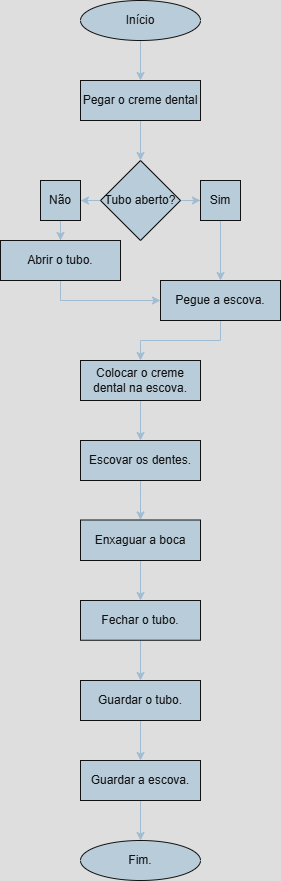

The diagram above was exported from draw.io. Its source (the exported page's mxGraphModel, read from the mxfile embedded in the PNG):
<mxGraphModel dx="1044" dy="562" grid="1" gridSize="10" guides="1" tooltips="1" connect="1" arrows="1" fold="1" page="1" pageScale="1" pageWidth="827" pageHeight="1169" math="0" shadow="0">
  <root>
    <mxCell id="0" />
    <mxCell id="1" parent="0" />
    <mxCell id="I6MGkkgUBnzEobdnqSnL-139" value="" style="edgeStyle=orthogonalEdgeStyle;rounded=0;orthogonalLoop=1;jettySize=auto;html=1;strokeColor=#23445D;" edge="1" parent="1" source="I6MGkkgUBnzEobdnqSnL-1" target="I6MGkkgUBnzEobdnqSnL-138">
      <mxGeometry relative="1" as="geometry">
        <Array as="points">
          <mxPoint x="420" y="80" />
          <mxPoint x="420" y="80" />
        </Array>
      </mxGeometry>
    </mxCell>
    <mxCell id="I6MGkkgUBnzEobdnqSnL-1" value="Início" style="ellipse;whiteSpace=wrap;html=1;labelBackgroundColor=none;fillColor=#182E3E;strokeColor=#FFFFFF;fontColor=#FFFFFF;" vertex="1" parent="1">
      <mxGeometry x="360" y="40" width="120" height="40" as="geometry" />
    </mxCell>
    <mxCell id="I6MGkkgUBnzEobdnqSnL-136" value="Fim." style="ellipse;whiteSpace=wrap;html=1;labelBackgroundColor=none;fillColor=#182E3E;strokeColor=#FFFFFF;fontColor=#FFFFFF;" vertex="1" parent="1">
      <mxGeometry x="360" y="880" width="120" height="40" as="geometry" />
    </mxCell>
    <mxCell id="I6MGkkgUBnzEobdnqSnL-141" value="" style="edgeStyle=orthogonalEdgeStyle;rounded=0;orthogonalLoop=1;jettySize=auto;html=1;strokeColor=#23445D;" edge="1" parent="1" source="I6MGkkgUBnzEobdnqSnL-138" target="I6MGkkgUBnzEobdnqSnL-140">
      <mxGeometry relative="1" as="geometry" />
    </mxCell>
    <mxCell id="I6MGkkgUBnzEobdnqSnL-138" value="Pegar o creme dental" style="rounded=0;whiteSpace=wrap;html=1;strokeColor=#FFFFFF;fontColor=#FFFFFF;fillColor=#182E3E;" vertex="1" parent="1">
      <mxGeometry x="360" y="120" width="120" height="40" as="geometry" />
    </mxCell>
    <mxCell id="I6MGkkgUBnzEobdnqSnL-143" value="" style="edgeStyle=orthogonalEdgeStyle;rounded=0;orthogonalLoop=1;jettySize=auto;html=1;strokeColor=#23445D;" edge="1" parent="1" source="I6MGkkgUBnzEobdnqSnL-140" target="I6MGkkgUBnzEobdnqSnL-142">
      <mxGeometry relative="1" as="geometry" />
    </mxCell>
    <mxCell id="I6MGkkgUBnzEobdnqSnL-145" value="" style="edgeStyle=orthogonalEdgeStyle;rounded=0;orthogonalLoop=1;jettySize=auto;html=1;strokeColor=#23445D;" edge="1" parent="1" source="I6MGkkgUBnzEobdnqSnL-140" target="I6MGkkgUBnzEobdnqSnL-144">
      <mxGeometry relative="1" as="geometry" />
    </mxCell>
    <mxCell id="I6MGkkgUBnzEobdnqSnL-140" value="Tubo aberto?" style="rhombus;whiteSpace=wrap;html=1;fillColor=#182E3E;strokeColor=#FFFFFF;fontColor=#FFFFFF;rounded=0;" vertex="1" parent="1">
      <mxGeometry x="380" y="200" width="80" height="80" as="geometry" />
    </mxCell>
    <mxCell id="I6MGkkgUBnzEobdnqSnL-147" value="" style="edgeStyle=orthogonalEdgeStyle;rounded=0;orthogonalLoop=1;jettySize=auto;html=1;strokeColor=#23445D;" edge="1" parent="1" source="I6MGkkgUBnzEobdnqSnL-142" target="I6MGkkgUBnzEobdnqSnL-146">
      <mxGeometry relative="1" as="geometry" />
    </mxCell>
    <mxCell id="I6MGkkgUBnzEobdnqSnL-142" value="Sim" style="whiteSpace=wrap;html=1;fillColor=#182E3E;strokeColor=#FFFFFF;fontColor=#FFFFFF;rounded=0;" vertex="1" parent="1">
      <mxGeometry x="480" y="220" width="40" height="40" as="geometry" />
    </mxCell>
    <mxCell id="I6MGkkgUBnzEobdnqSnL-149" value="" style="edgeStyle=orthogonalEdgeStyle;rounded=0;orthogonalLoop=1;jettySize=auto;html=1;strokeColor=#23445D;" edge="1" parent="1" source="I6MGkkgUBnzEobdnqSnL-144" target="I6MGkkgUBnzEobdnqSnL-148">
      <mxGeometry relative="1" as="geometry" />
    </mxCell>
    <mxCell id="I6MGkkgUBnzEobdnqSnL-144" value="Não" style="whiteSpace=wrap;html=1;fillColor=#182E3E;strokeColor=#FFFFFF;fontColor=#FFFFFF;rounded=0;" vertex="1" parent="1">
      <mxGeometry x="320" y="220" width="40" height="40" as="geometry" />
    </mxCell>
    <mxCell id="I6MGkkgUBnzEobdnqSnL-152" value="" style="edgeStyle=orthogonalEdgeStyle;rounded=0;orthogonalLoop=1;jettySize=auto;html=1;strokeColor=#23445D;" edge="1" parent="1" source="I6MGkkgUBnzEobdnqSnL-146" target="I6MGkkgUBnzEobdnqSnL-151">
      <mxGeometry relative="1" as="geometry">
        <Array as="points">
          <mxPoint x="500" y="380" />
          <mxPoint x="420" y="380" />
        </Array>
      </mxGeometry>
    </mxCell>
    <mxCell id="I6MGkkgUBnzEobdnqSnL-146" value="Pegue a escova." style="whiteSpace=wrap;html=1;fillColor=#182E3E;strokeColor=#FFFFFF;fontColor=#FFFFFF;rounded=0;" vertex="1" parent="1">
      <mxGeometry x="440" y="320" width="120" height="40" as="geometry" />
    </mxCell>
    <mxCell id="I6MGkkgUBnzEobdnqSnL-150" style="edgeStyle=orthogonalEdgeStyle;rounded=0;orthogonalLoop=1;jettySize=auto;html=1;exitX=0.5;exitY=1;exitDx=0;exitDy=0;strokeColor=#23445D;" edge="1" parent="1" source="I6MGkkgUBnzEobdnqSnL-148" target="I6MGkkgUBnzEobdnqSnL-146">
      <mxGeometry relative="1" as="geometry" />
    </mxCell>
    <mxCell id="I6MGkkgUBnzEobdnqSnL-148" value="Abrir o tubo." style="whiteSpace=wrap;html=1;fillColor=#182E3E;strokeColor=#FFFFFF;fontColor=#FFFFFF;rounded=0;" vertex="1" parent="1">
      <mxGeometry x="280" y="280" width="120" height="40" as="geometry" />
    </mxCell>
    <mxCell id="I6MGkkgUBnzEobdnqSnL-154" value="" style="edgeStyle=orthogonalEdgeStyle;rounded=0;orthogonalLoop=1;jettySize=auto;html=1;strokeColor=#23445D;" edge="1" parent="1" source="I6MGkkgUBnzEobdnqSnL-151" target="I6MGkkgUBnzEobdnqSnL-153">
      <mxGeometry relative="1" as="geometry" />
    </mxCell>
    <mxCell id="I6MGkkgUBnzEobdnqSnL-151" value="Colocar o creme dental na escova." style="whiteSpace=wrap;html=1;fillColor=#182E3E;strokeColor=#FFFFFF;fontColor=#FFFFFF;rounded=0;" vertex="1" parent="1">
      <mxGeometry x="360" y="400" width="120" height="40" as="geometry" />
    </mxCell>
    <mxCell id="I6MGkkgUBnzEobdnqSnL-156" value="" style="edgeStyle=orthogonalEdgeStyle;rounded=0;orthogonalLoop=1;jettySize=auto;html=1;strokeColor=#23445D;" edge="1" parent="1" source="I6MGkkgUBnzEobdnqSnL-153" target="I6MGkkgUBnzEobdnqSnL-155">
      <mxGeometry relative="1" as="geometry" />
    </mxCell>
    <mxCell id="I6MGkkgUBnzEobdnqSnL-153" value="Escovar os dentes." style="whiteSpace=wrap;html=1;fillColor=#182E3E;strokeColor=#FFFFFF;fontColor=#FFFFFF;rounded=0;" vertex="1" parent="1">
      <mxGeometry x="360" y="480" width="120" height="40" as="geometry" />
    </mxCell>
    <mxCell id="I6MGkkgUBnzEobdnqSnL-158" value="" style="edgeStyle=orthogonalEdgeStyle;rounded=0;orthogonalLoop=1;jettySize=auto;html=1;strokeColor=#23445D;" edge="1" parent="1" source="I6MGkkgUBnzEobdnqSnL-155" target="I6MGkkgUBnzEobdnqSnL-157">
      <mxGeometry relative="1" as="geometry" />
    </mxCell>
    <mxCell id="I6MGkkgUBnzEobdnqSnL-155" value="Enxaguar a boca" style="whiteSpace=wrap;html=1;fillColor=#182E3E;strokeColor=#FFFFFF;fontColor=#FFFFFF;rounded=0;" vertex="1" parent="1">
      <mxGeometry x="360" y="559.5" width="120" height="40.5" as="geometry" />
    </mxCell>
    <mxCell id="I6MGkkgUBnzEobdnqSnL-160" value="" style="edgeStyle=orthogonalEdgeStyle;rounded=0;orthogonalLoop=1;jettySize=auto;html=1;strokeColor=#23445D;" edge="1" parent="1" source="I6MGkkgUBnzEobdnqSnL-157" target="I6MGkkgUBnzEobdnqSnL-159">
      <mxGeometry relative="1" as="geometry" />
    </mxCell>
    <mxCell id="I6MGkkgUBnzEobdnqSnL-157" value="Fechar o tubo." style="whiteSpace=wrap;html=1;fillColor=#182E3E;strokeColor=#FFFFFF;fontColor=#FFFFFF;rounded=0;" vertex="1" parent="1">
      <mxGeometry x="360" y="640" width="120" height="39.75" as="geometry" />
    </mxCell>
    <mxCell id="I6MGkkgUBnzEobdnqSnL-162" value="" style="edgeStyle=orthogonalEdgeStyle;rounded=0;orthogonalLoop=1;jettySize=auto;html=1;strokeColor=#23445D;" edge="1" parent="1" source="I6MGkkgUBnzEobdnqSnL-159" target="I6MGkkgUBnzEobdnqSnL-161">
      <mxGeometry relative="1" as="geometry" />
    </mxCell>
    <mxCell id="I6MGkkgUBnzEobdnqSnL-159" value="Guardar o tubo." style="whiteSpace=wrap;html=1;fillColor=#182E3E;strokeColor=#FFFFFF;fontColor=#FFFFFF;rounded=0;" vertex="1" parent="1">
      <mxGeometry x="360" y="720" width="120" height="40" as="geometry" />
    </mxCell>
    <mxCell id="I6MGkkgUBnzEobdnqSnL-163" value="" style="edgeStyle=orthogonalEdgeStyle;rounded=0;orthogonalLoop=1;jettySize=auto;html=1;strokeColor=#23445D;" edge="1" parent="1" source="I6MGkkgUBnzEobdnqSnL-161" target="I6MGkkgUBnzEobdnqSnL-136">
      <mxGeometry relative="1" as="geometry" />
    </mxCell>
    <mxCell id="I6MGkkgUBnzEobdnqSnL-161" value="Guardar a escova." style="whiteSpace=wrap;html=1;fillColor=#182E3E;strokeColor=#FFFFFF;fontColor=#FFFFFF;rounded=0;" vertex="1" parent="1">
      <mxGeometry x="360" y="800" width="120" height="40" as="geometry" />
    </mxCell>
  </root>
</mxGraphModel>